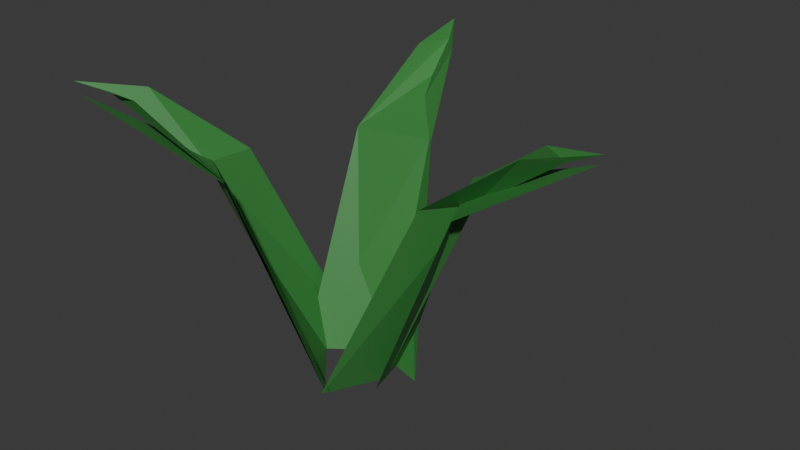 # Source: grass.blend  (saved by Blender 5.0.119; exported with 4.5.12 LTS)
import bpy
from mathutils import Matrix  # noqa: F401  (used for matrix-valued properties, if any)

bpy.ops.wm.read_factory_settings(use_empty=True)
scene = bpy.context.scene
scene.name = 'Scene'

# ---- collections
col_collection = bpy.data.collections.new('Collection'); scene.collection.children.link(col_collection)

# ---- materials (node trees are filled in below, after node groups)
mat_grass = bpy.data.materials.new('grass')
mat_grass_001 = bpy.data.materials.new('grass.001')

# ---- material node trees
mat_grass.use_nodes = True; mat_grass.node_tree.nodes.clear()
_N = mat_grass.node_tree.nodes; _L = mat_grass.node_tree.links
n0 = _N.new('ShaderNodeBsdfPrincipled'); n0.name = 'Principled BSDF'; n0.location = (-200, 100)
n0.inputs[0].default_value = (0.04159, 0.2307, 0.04908, 1.0)
n1 = _N.new('ShaderNodeOutputMaterial'); n1.name = 'Material Output'; n1.location = (200, 100)
_L.new(n0.outputs[0], n1.inputs[0])
n1.is_active_output = True
mat_grass_001.use_nodes = True; mat_grass_001.node_tree.nodes.clear()
_N = mat_grass_001.node_tree.nodes; _L = mat_grass_001.node_tree.links
n0 = _N.new('ShaderNodeBsdfPrincipled'); n0.name = 'Principled BSDF'; n0.location = (-200, 100)
n0.inputs[0].default_value = (0.04159, 0.2307, 0.04908, 1.0)
n1 = _N.new('ShaderNodeOutputMaterial'); n1.name = 'Material Output'; n1.location = (200, 100)
_L.new(n0.outputs[0], n1.inputs[0])
n1.is_active_output = True

# ---- world
world_world = bpy.data.worlds.new('World'); scene.world = world_world
world_world.use_nodes = True; world_world.node_tree.nodes.clear()
_N = world_world.node_tree.nodes; _L = world_world.node_tree.links
n0 = _N.new('ShaderNodeOutputWorld'); n0.name = 'World Output'; n0.location = (200, 100)
n1 = _N.new('ShaderNodeBackground'); n1.name = 'Background'; n1.location = (-200, 100)
n1.inputs[0].default_value = (0.05088, 0.05088, 0.05088, 1.0)
_L.new(n1.outputs[0], n0.inputs[0])
n0.is_active_output = True
world_world.color = (0.05088, 0.05088, 0.05088)
world_world.sun_shadow_jitter_overblur = 0.0

# ---- meshes
me_plane = bpy.data.meshes.new('Plane')
me_plane.from_pydata([(0.02489, -0.05869, -5.96e-08), (0.113, -0.02894, 0.2046), (0.02489, 0.06131, 5.96e-08), (0.113, 0.04903, 0.2046), (0.1958, -0.009693, 0.2664), (0.1958, 0.02623, 0.2664), (0.2532, 0.01548, 0.278), (0.05407, -0.0013, -2.593e-09), (0.1422, 0.008349, 0.2046), (0.225, 0.007487, 0.2664), (0.07806, 0.01176, -5.96e-08), (0.03082, 0.09185, 0.2046), (-0.03937, -0.01294, 5.96e-08), (-0.04549, 0.0758, 0.2046), (-0.00506, 0.1689, 0.2664), (-0.04022, 0.1615, 0.2664), (-0.04151, 0.2199, 0.278), (0.01589, 0.0285, 0.0), (-0.01168, 0.1127, 0.2046), (-0.02788, 0.1939, 0.2664), (-0.02643, 0.04506, -5.96e-08), (-0.08553, -0.02672, 0.2046), (0.03694, -0.05684, 5.96e-08), (-0.04435, -0.09294, 0.2046), (-0.1457, -0.08679, 0.2664), (-0.1267, -0.1173, 0.2664), (-0.1811, -0.1385, 0.278), (-0.0209, -0.01908, 0.0), (-0.09061, -0.0738, 0.2046), (-0.1614, -0.1168, 0.2664)], [], [(7, 8, 3, 2), (8, 1, 4, 9), (5, 9, 4, 6), (3, 8, 9, 5), (0, 1, 8, 7), (17, 18, 13, 12), (18, 11, 14, 19), (15, 19, 14, 16), (13, 18, 19, 15), (10, 11, 18, 17), (27, 28, 23, 22), (28, 21, 24, 29), (25, 29, 24, 26), (23, 28, 29, 25), (20, 21, 28, 27)])
_uv = me_plane.uv_layers.new(name='UVMap')
_uv.uv.foreach_set('vector', [0.0, 0.4782, 1.0, 0.4782, 1.0, 1.0, 0.0, 1.0, 1.0, 0.4782, 1.0, 0.0, 1.0, 0.0, 1.0, 0.4782, 1.0, 1.0, 1.0, 0.4782, 1.0, 0.0, 0.0, 0.0, 1.0, 1.0, 1.0, 0.4782, 1.0, 0.4782, 1.0, 1.0, 0.0, 0.0, 1.0, 0.0, 1.0, 0.4782, 0.0, 0.4782, 0.0, 0.4782, 1.0, 0.4782, 1.0, 1.0, 0.0, 1.0, 1.0, 0.4782, 1.0, 0.0, 1.0, 0.0, 1.0, 0.4782, 1.0, 1.0, 1.0, 0.4782, 1.0, 0.0, 0.0, 0.0, 1.0, 1.0, 1.0, 0.4782, 1.0, 0.4782, 1.0, 1.0, 0.0, 0.0, 1.0, 0.0, 1.0, 0.4782, 0.0, 0.4782, 0.0, 0.4782, 1.0, 0.4782, 1.0, 1.0, 0.0, 1.0, 1.0, 0.4782, 1.0, 0.0, 1.0, 0.0, 1.0, 0.4782, 1.0, 1.0, 1.0, 0.4782, 1.0, 0.0, 0.0, 0.0, 1.0, 1.0, 1.0, 0.4782, 1.0, 0.4782, 1.0, 1.0, 0.0, 0.0, 1.0, 0.0, 1.0, 0.4782, 0.0, 0.4782])
me_plane.materials.append(mat_grass)
me_plane.update()
me_plane_002 = bpy.data.meshes.new('Plane.002')
me_plane_002.from_pydata([(-0.04316, 0.007537, 5.96e-08), (-0.04549, 0.0758, 0.2046), (0.03561, 0.04064, 0.0), (0.02775, 0.09377, 0.2046), (-0.04001, 0.2136, 0.2664), (0.04485, 0.04287, 0.003068), (0.1128, 0.04661, 0.2077), (0.06094, -0.02431, 0.003068), (0.1492, -0.03245, 0.2077), (0.2499, 0.01387, 0.2694), (0.02406, -0.05321, 7.451e-08), (-0.04606, -0.09423, 0.2046), (-0.03392, 0.01101, 1.49e-08), (-0.1121, -0.05433, 0.2046), (-0.1786, -0.1369, 0.2664)], [], [(2, 3, 4, 1, 0), (7, 8, 9, 6, 5), (12, 13, 14, 11, 10)])
_uv = me_plane_002.uv_layers.new(name='UVMap')
_uv.uv.foreach_set('vector', [0.0, 0.4782, 1.0, 0.4782, 0.0, 0.0, 1.0, 1.0, 0.0, 1.0, 0.0, 0.4782, 1.0, 0.4782, 0.0, 0.0, 1.0, 1.0, 0.0, 1.0, 0.0, 0.4782, 1.0, 0.4782, 0.0, 0.0, 1.0, 1.0, 0.0, 1.0])
me_plane_002.materials.append(mat_grass_001)
me_plane_002.update()

# ---- objects
ob_grass_lod0 = bpy.data.objects.new('grass_LOD0', me_plane)
ob_grass_lod1 = bpy.data.objects.new('grass_LOD1', me_plane_002)

# ---- transforms, parenting, visibility, modifiers, constraints
ob_grass_lod0.location = (0.0, 0.0, 0.0)
ob_grass_lod1.location = (0.0, 0.0, 0.0)

# ---- collection membership
col_collection.objects.link(ob_grass_lod0)
col_collection.objects.link(ob_grass_lod1)

# ---- scene / render settings (as saved in the file)
scene.frame_start = 1; scene.frame_end = 250; scene.frame_set(1)
scene.render.engine = 'BLENDER_EEVEE_NEXT'
scene.render.bake_bias = 0.0
scene.render.bake_samples = 0
scene.cycles.sampling_pattern = 'TABULATED_SOBOL'
scene.eevee.use_volume_custom_range = False
bpy.context.view_layer.update()

# ---- added for rendering (the .blend has no active camera and no usable light): camera, sun
cam_auto = bpy.data.cameras.new('AutoCamera')
cam_auto.lens = 50.0
cam_auto.sensor_width = 36.0
cam_auto.clip_end = 1000.0
ob_auto_camera = bpy.data.objects.new('AutoCamera', cam_auto)
scene.collection.objects.link(ob_auto_camera)
ob_auto_camera.location = (0.617059, -0.65652, 0.603804)
ob_auto_camera.rotation_euler = (1.09748, -7.21219e-08, 0.694738)
scene.camera = ob_auto_camera
light_auto_sun = bpy.data.lights.new('AutoSun', 'SUN')
light_auto_sun.energy = 3.0
light_auto_sun.angle = 0.0523599
ob_auto_sun = bpy.data.objects.new('AutoSun', light_auto_sun)
scene.collection.objects.link(ob_auto_sun)
ob_auto_sun.rotation_euler = (0.872665, 0.174533, 0.523599)
bpy.context.view_layer.update()
